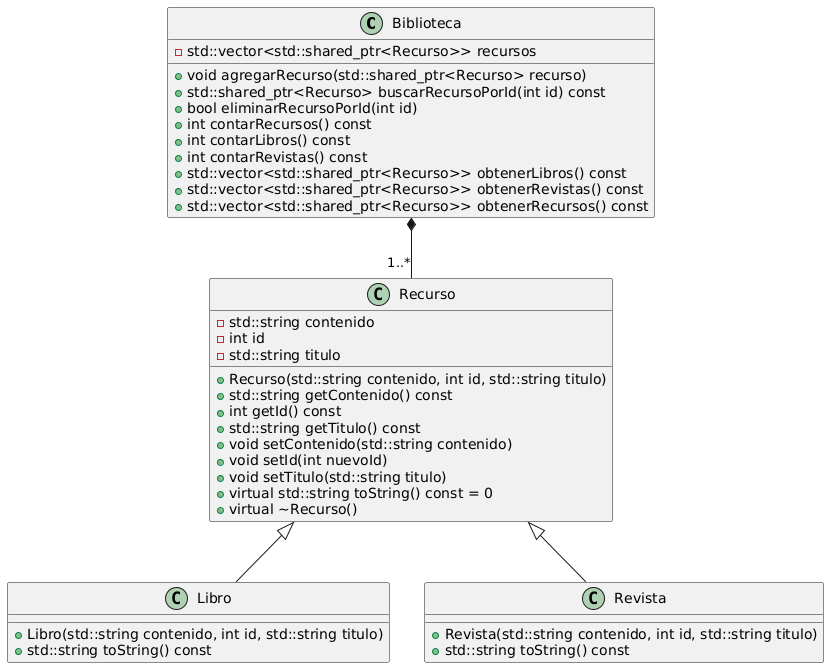

The diagram above was rendered by PlantUML. Its source (embedded in the PNG):
@startuml
class Biblioteca {
    - std::vector<std::shared_ptr<Recurso>> recursos

    + void agregarRecurso(std::shared_ptr<Recurso> recurso)
    + std::shared_ptr<Recurso> buscarRecursoPorId(int id) const
    + bool eliminarRecursoPorId(int id)
    + int contarRecursos() const
    + int contarLibros() const
    + int contarRevistas() const
    + std::vector<std::shared_ptr<Recurso>> obtenerLibros() const
    + std::vector<std::shared_ptr<Recurso>> obtenerRevistas() const
    + std::vector<std::shared_ptr<Recurso>> obtenerRecursos() const
}

class Recurso {
    - std::string contenido
    - int id
    - std::string titulo

    + Recurso(std::string contenido, int id, std::string titulo)
    + std::string getContenido() const
    + int getId() const
    + std::string getTitulo() const
    + void setContenido(std::string contenido)
    + void setId(int nuevoId)
    + void setTitulo(std::string titulo)
    + virtual std::string toString() const = 0
    + virtual ~Recurso()
}

class Libro {
    + Libro(std::string contenido, int id, std::string titulo)
    + std::string toString() const
}

class Revista {
    + Revista(std::string contenido, int id, std::string titulo)
    + std::string toString() const
}

Recurso <|-- Libro
Recurso <|-- Revista
Biblioteca *-- "1..*" Recurso
@enduml